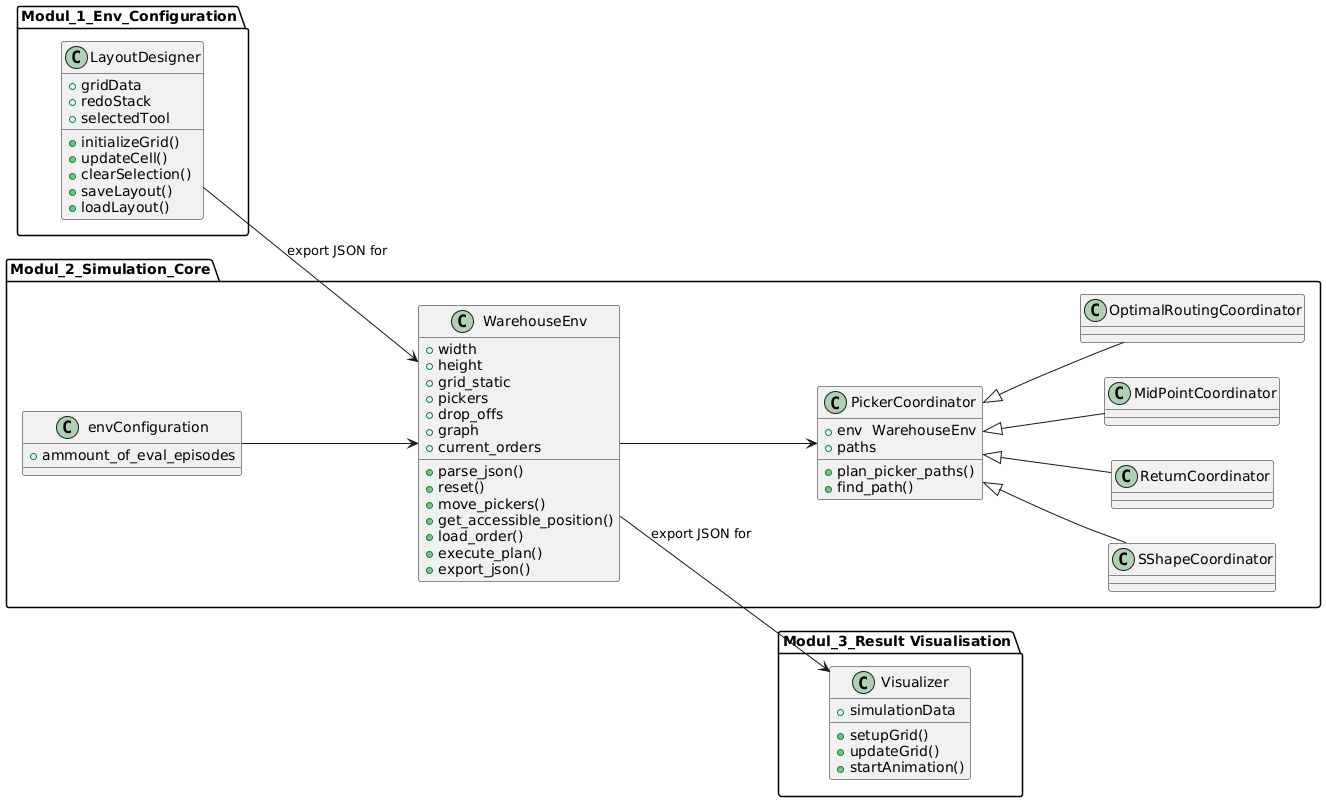

The diagram above was rendered by PlantUML. Its source (embedded in the PNG):
@startuml
left to right direction

package Modul_1_Env_Configuration {
    class LayoutDesigner {
        +gridData
        +redoStack
        +selectedTool
        +initializeGrid()
        +updateCell()
        +clearSelection()
        +saveLayout()
        +loadLayout()
    }
}

package Modul_2_Simulation_Core {
    class envConfiguration {
        +ammount_of_eval_episodes
    }

    class WarehouseEnv {
        +width 
        +height 
        +grid_static 
        +pickers 
        +drop_offs
        +graph
        +current_orders
        +parse_json()
        +reset()
        +move_pickers()
        +get_accessible_position() 
        +load_order()
        +execute_plan()
        +export_json()
    }

    class PickerCoordinator{
        +env  WarehouseEnv
        +paths
        +plan_picker_paths()
        +find_path()
    }

    class SShapeCoordinator
    class ReturnCoordinator
    class MidPointCoordinator
    class OptimalRoutingCoordinator


}

package "Modul_3_Result Visualisation" {
    class Visualizer {
        +simulationData
        +setupGrid()
        +updateGrid()
        +startAnimation()
    }
}

LayoutDesigner --> WarehouseEnv : export JSON for
envConfiguration --> WarehouseEnv
WarehouseEnv --> PickerCoordinator
PickerCoordinator <|-- SShapeCoordinator
PickerCoordinator <|-- ReturnCoordinator
PickerCoordinator <|-- MidPointCoordinator
PickerCoordinator <|-- OptimalRoutingCoordinator
WarehouseEnv --> Visualizer : export JSON for
@enduml